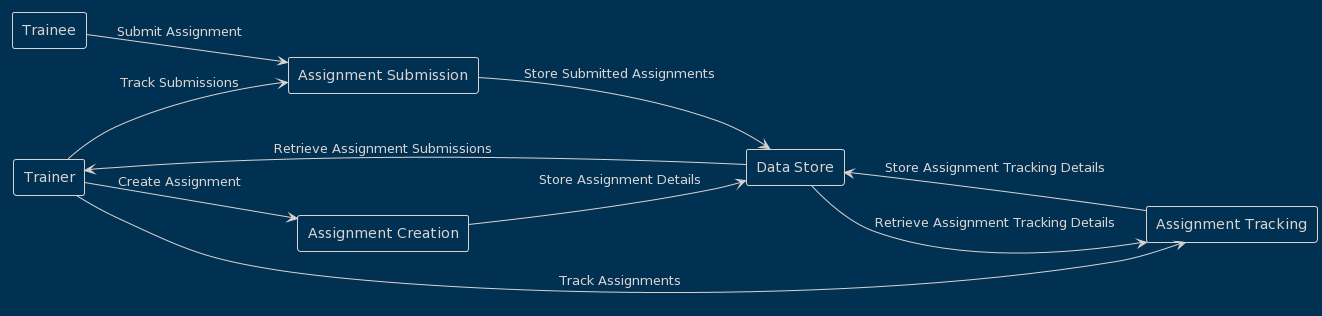

The diagram above was rendered by PlantUML. Its source (embedded in the PNG):
@startuml
!theme blueprint
left to right direction

rectangle "Trainer" as Trainer
rectangle "Trainee" as Trainee
rectangle "Assignment Creation" as AssignmentCreation
rectangle "Assignment Submission" as AssignmentSubmission
rectangle "Assignment Tracking" as AssignmentTracking
rectangle "Data Store" as DataStore

Trainer --> AssignmentCreation : Create Assignment
Trainer --> AssignmentSubmission : Track Submissions
Trainer --> AssignmentTracking : Track Assignments
Trainee --> AssignmentSubmission : Submit Assignment
AssignmentCreation --> DataStore : Store Assignment Details
AssignmentSubmission --> DataStore : Store Submitted Assignments
AssignmentTracking --> DataStore : Store Assignment Tracking Details
DataStore --> AssignmentTracking : Retrieve Assignment Tracking Details
DataStore --> Trainer : Retrieve Assignment Submissions
@enduml